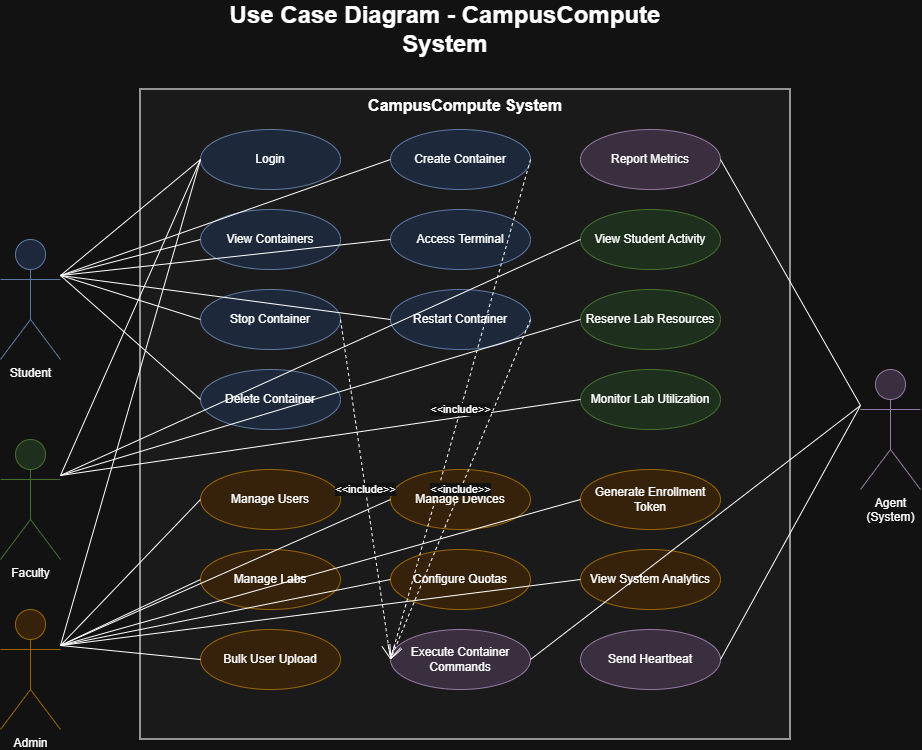

The diagram above was exported from draw.io. Its source (the exported page's mxGraphModel, read from the mxfile embedded in the PNG):
<mxGraphModel dx="1344" dy="1226" grid="1" gridSize="10" guides="1" tooltips="1" connect="1" arrows="1" fold="1" page="1" pageScale="1" pageWidth="1169" pageHeight="827" math="0" shadow="0">
  <root>
    <mxCell id="0" />
    <mxCell id="1" parent="0" />
    <mxCell id="title" parent="1" style="text;html=1;strokeColor=none;fillColor=none;align=center;verticalAlign=middle;whiteSpace=wrap;rounded=0;fontSize=24;fontStyle=1" value="Use Case Diagram - CampusCompute System" vertex="1">
      <mxGeometry height="40" width="500" x="334.5" y="20" as="geometry" />
    </mxCell>
    <mxCell id="system" parent="1" style="shape=rect;html=1;verticalAlign=top;fontStyle=1;whiteSpace=wrap;align=center;fontSize=16;fillColor=#f5f5f5;strokeColor=#666666;strokeWidth=2;" value="CampusCompute System" vertex="1">
      <mxGeometry height="650" width="650" x="280" y="100" as="geometry" />
    </mxCell>
    <mxCell id="student" parent="1" style="shape=umlActor;verticalLabelPosition=bottom;verticalAlign=top;html=1;outlineConnect=0;fillColor=#dae8fc;strokeColor=#6c8ebf;" value="Student" vertex="1">
      <mxGeometry height="120" width="60" x="140" y="250" as="geometry" />
    </mxCell>
    <mxCell id="faculty" parent="1" style="shape=umlActor;verticalLabelPosition=bottom;verticalAlign=top;html=1;outlineConnect=0;fillColor=#d5e8d4;strokeColor=#82b366;" value="Faculty" vertex="1">
      <mxGeometry height="120" width="60" x="140" y="450" as="geometry" />
    </mxCell>
    <mxCell id="admin" parent="1" style="shape=umlActor;verticalLabelPosition=bottom;verticalAlign=top;html=1;outlineConnect=0;fillColor=#ffe6cc;strokeColor=#d79b00;" value="Admin" vertex="1">
      <mxGeometry height="120" width="60" x="140" y="620" as="geometry" />
    </mxCell>
    <mxCell id="agent" parent="1" style="shape=umlActor;verticalLabelPosition=bottom;verticalAlign=top;html=1;outlineConnect=0;fillColor=#e1d5e7;strokeColor=#9673a6;" value="Agent&lt;br&gt;(System)" vertex="1">
      <mxGeometry height="120" width="60" x="1000" y="380" as="geometry" />
    </mxCell>
    <mxCell id="uc1" parent="1" style="ellipse;whiteSpace=wrap;html=1;fillColor=#dae8fc;strokeColor=#6c8ebf;" value="Login" vertex="1">
      <mxGeometry height="60" width="140" x="340" y="140" as="geometry" />
    </mxCell>
    <mxCell id="uc2" parent="1" style="ellipse;whiteSpace=wrap;html=1;fillColor=#dae8fc;strokeColor=#6c8ebf;" value="Create Container" vertex="1">
      <mxGeometry height="60" width="140" x="530" y="140" as="geometry" />
    </mxCell>
    <mxCell id="uc3" parent="1" style="ellipse;whiteSpace=wrap;html=1;fillColor=#dae8fc;strokeColor=#6c8ebf;" value="View Containers" vertex="1">
      <mxGeometry height="60" width="140" x="340" y="220" as="geometry" />
    </mxCell>
    <mxCell id="uc4" parent="1" style="ellipse;whiteSpace=wrap;html=1;fillColor=#dae8fc;strokeColor=#6c8ebf;" value="Access Terminal" vertex="1">
      <mxGeometry height="60" width="140" x="530" y="220" as="geometry" />
    </mxCell>
    <mxCell id="uc5" parent="1" style="ellipse;whiteSpace=wrap;html=1;fillColor=#dae8fc;strokeColor=#6c8ebf;" value="Stop Container" vertex="1">
      <mxGeometry height="60" width="140" x="340" y="300" as="geometry" />
    </mxCell>
    <mxCell id="uc6" parent="1" style="ellipse;whiteSpace=wrap;html=1;fillColor=#dae8fc;strokeColor=#6c8ebf;" value="Restart Container" vertex="1">
      <mxGeometry height="60" width="140" x="530" y="300" as="geometry" />
    </mxCell>
    <mxCell id="uc7" parent="1" style="ellipse;whiteSpace=wrap;html=1;fillColor=#dae8fc;strokeColor=#6c8ebf;" value="Delete Container" vertex="1">
      <mxGeometry height="60" width="140" x="340" y="380" as="geometry" />
    </mxCell>
    <mxCell id="uc8" parent="1" style="ellipse;whiteSpace=wrap;html=1;fillColor=#d5e8d4;strokeColor=#82b366;" value="View Student Activity" vertex="1">
      <mxGeometry height="60" width="140" x="720" y="220" as="geometry" />
    </mxCell>
    <mxCell id="uc9" parent="1" style="ellipse;whiteSpace=wrap;html=1;fillColor=#d5e8d4;strokeColor=#82b366;" value="Reserve Lab Resources" vertex="1">
      <mxGeometry height="60" width="140" x="720" y="300" as="geometry" />
    </mxCell>
    <mxCell id="uc10" parent="1" style="ellipse;whiteSpace=wrap;html=1;fillColor=#d5e8d4;strokeColor=#82b366;" value="Monitor Lab Utilization" vertex="1">
      <mxGeometry height="60" width="140" x="720" y="380" as="geometry" />
    </mxCell>
    <mxCell id="uc11" parent="1" style="ellipse;whiteSpace=wrap;html=1;fillColor=#ffe6cc;strokeColor=#d79b00;" value="Manage Users" vertex="1">
      <mxGeometry height="60" width="140" x="340" y="480" as="geometry" />
    </mxCell>
    <mxCell id="uc12" parent="1" style="ellipse;whiteSpace=wrap;html=1;fillColor=#ffe6cc;strokeColor=#d79b00;" value="Manage Devices" vertex="1">
      <mxGeometry height="60" width="140" x="530" y="480" as="geometry" />
    </mxCell>
    <mxCell id="uc13" parent="1" style="ellipse;whiteSpace=wrap;html=1;fillColor=#ffe6cc;strokeColor=#d79b00;" value="Generate Enrollment Token" vertex="1">
      <mxGeometry height="60" width="140" x="720" y="480" as="geometry" />
    </mxCell>
    <mxCell id="uc14" parent="1" style="ellipse;whiteSpace=wrap;html=1;fillColor=#ffe6cc;strokeColor=#d79b00;" value="Manage Labs" vertex="1">
      <mxGeometry height="60" width="140" x="340" y="560" as="geometry" />
    </mxCell>
    <mxCell id="uc15" parent="1" style="ellipse;whiteSpace=wrap;html=1;fillColor=#ffe6cc;strokeColor=#d79b00;" value="Configure Quotas" vertex="1">
      <mxGeometry height="60" width="140" x="530" y="560" as="geometry" />
    </mxCell>
    <mxCell id="uc16" parent="1" style="ellipse;whiteSpace=wrap;html=1;fillColor=#ffe6cc;strokeColor=#d79b00;" value="View System Analytics" vertex="1">
      <mxGeometry height="60" width="140" x="720" y="560" as="geometry" />
    </mxCell>
    <mxCell id="uc17" parent="1" style="ellipse;whiteSpace=wrap;html=1;fillColor=#ffe6cc;strokeColor=#d79b00;" value="Bulk User Upload" vertex="1">
      <mxGeometry height="60" width="140" x="340" y="640" as="geometry" />
    </mxCell>
    <mxCell id="uc18" parent="1" style="ellipse;whiteSpace=wrap;html=1;fillColor=#e1d5e7;strokeColor=#9673a6;" value="Report Metrics" vertex="1">
      <mxGeometry height="60" width="140" x="720" y="140" as="geometry" />
    </mxCell>
    <mxCell id="uc19" parent="1" style="ellipse;whiteSpace=wrap;html=1;fillColor=#e1d5e7;strokeColor=#9673a6;" value="Execute Container Commands" vertex="1">
      <mxGeometry height="60" width="140" x="530" y="640" as="geometry" />
    </mxCell>
    <mxCell id="uc20" parent="1" style="ellipse;whiteSpace=wrap;html=1;fillColor=#e1d5e7;strokeColor=#9673a6;" value="Send Heartbeat" vertex="1">
      <mxGeometry height="60" width="140" x="720" y="640" as="geometry" />
    </mxCell>
    <mxCell id="assoc1" edge="1" parent="1" source="student" style="endArrow=none;html=1;rounded=0;exitX=1;exitY=0.3;exitDx=0;exitDy=0;exitPerimeter=0;entryX=0;entryY=0.5;entryDx=0;entryDy=0;" target="uc1" value="">
      <mxGeometry height="50" relative="1" width="50" as="geometry">
        <mxPoint x="400" y="400" as="sourcePoint" />
        <mxPoint x="450" y="350" as="targetPoint" />
      </mxGeometry>
    </mxCell>
    <mxCell id="assoc2" edge="1" parent="1" source="student" style="endArrow=none;html=1;rounded=0;exitX=1;exitY=0.3;exitDx=0;exitDy=0;exitPerimeter=0;entryX=0;entryY=0.5;entryDx=0;entryDy=0;" target="uc2" value="">
      <mxGeometry height="50" relative="1" width="50" as="geometry">
        <mxPoint x="400" y="400" as="sourcePoint" />
        <mxPoint x="450" y="350" as="targetPoint" />
      </mxGeometry>
    </mxCell>
    <mxCell id="assoc3" edge="1" parent="1" source="student" style="endArrow=none;html=1;rounded=0;exitX=1;exitY=0.3;exitDx=0;exitDy=0;exitPerimeter=0;entryX=0;entryY=0.5;entryDx=0;entryDy=0;" target="uc3" value="">
      <mxGeometry height="50" relative="1" width="50" as="geometry">
        <mxPoint x="400" y="400" as="sourcePoint" />
        <mxPoint x="450" y="350" as="targetPoint" />
      </mxGeometry>
    </mxCell>
    <mxCell id="assoc4" edge="1" parent="1" source="student" style="endArrow=none;html=1;rounded=0;exitX=1;exitY=0.3;exitDx=0;exitDy=0;exitPerimeter=0;entryX=0;entryY=0.5;entryDx=0;entryDy=0;" target="uc4" value="">
      <mxGeometry height="50" relative="1" width="50" as="geometry">
        <mxPoint x="400" y="400" as="sourcePoint" />
        <mxPoint x="450" y="350" as="targetPoint" />
      </mxGeometry>
    </mxCell>
    <mxCell id="assoc5" edge="1" parent="1" source="student" style="endArrow=none;html=1;rounded=0;exitX=1;exitY=0.3;exitDx=0;exitDy=0;exitPerimeter=0;entryX=0;entryY=0.5;entryDx=0;entryDy=0;" target="uc5" value="">
      <mxGeometry height="50" relative="1" width="50" as="geometry">
        <mxPoint x="400" y="400" as="sourcePoint" />
        <mxPoint x="450" y="350" as="targetPoint" />
      </mxGeometry>
    </mxCell>
    <mxCell id="assoc6" edge="1" parent="1" source="student" style="endArrow=none;html=1;rounded=0;exitX=1;exitY=0.3;exitDx=0;exitDy=0;exitPerimeter=0;entryX=0;entryY=0.5;entryDx=0;entryDy=0;" target="uc6" value="">
      <mxGeometry height="50" relative="1" width="50" as="geometry">
        <mxPoint x="400" y="400" as="sourcePoint" />
        <mxPoint x="450" y="350" as="targetPoint" />
      </mxGeometry>
    </mxCell>
    <mxCell id="assoc7" edge="1" parent="1" source="student" style="endArrow=none;html=1;rounded=0;exitX=1;exitY=0.3;exitDx=0;exitDy=0;exitPerimeter=0;entryX=0;entryY=0.5;entryDx=0;entryDy=0;" target="uc7" value="">
      <mxGeometry height="50" relative="1" width="50" as="geometry">
        <mxPoint x="400" y="400" as="sourcePoint" />
        <mxPoint x="450" y="350" as="targetPoint" />
      </mxGeometry>
    </mxCell>
    <mxCell id="assoc8" edge="1" parent="1" source="faculty" style="endArrow=none;html=1;rounded=0;exitX=1;exitY=0.3;exitDx=0;exitDy=0;exitPerimeter=0;entryX=0;entryY=0.5;entryDx=0;entryDy=0;" target="uc1" value="">
      <mxGeometry height="50" relative="1" width="50" as="geometry">
        <mxPoint x="400" y="400" as="sourcePoint" />
        <mxPoint x="450" y="350" as="targetPoint" />
      </mxGeometry>
    </mxCell>
    <mxCell id="assoc9" edge="1" parent="1" source="faculty" style="endArrow=none;html=1;rounded=0;exitX=1;exitY=0.3;exitDx=0;exitDy=0;exitPerimeter=0;entryX=0;entryY=0.5;entryDx=0;entryDy=0;" target="uc8" value="">
      <mxGeometry height="50" relative="1" width="50" as="geometry">
        <mxPoint x="400" y="400" as="sourcePoint" />
        <mxPoint x="450" y="350" as="targetPoint" />
      </mxGeometry>
    </mxCell>
    <mxCell id="assoc10" edge="1" parent="1" source="faculty" style="endArrow=none;html=1;rounded=0;exitX=1;exitY=0.3;exitDx=0;exitDy=0;exitPerimeter=0;entryX=0;entryY=0.5;entryDx=0;entryDy=0;" target="uc9" value="">
      <mxGeometry height="50" relative="1" width="50" as="geometry">
        <mxPoint x="400" y="400" as="sourcePoint" />
        <mxPoint x="450" y="350" as="targetPoint" />
      </mxGeometry>
    </mxCell>
    <mxCell id="assoc11" edge="1" parent="1" source="faculty" style="endArrow=none;html=1;rounded=0;exitX=1;exitY=0.3;exitDx=0;exitDy=0;exitPerimeter=0;entryX=0;entryY=0.5;entryDx=0;entryDy=0;" target="uc10" value="">
      <mxGeometry height="50" relative="1" width="50" as="geometry">
        <mxPoint x="400" y="400" as="sourcePoint" />
        <mxPoint x="450" y="350" as="targetPoint" />
      </mxGeometry>
    </mxCell>
    <mxCell id="assoc12" edge="1" parent="1" source="admin" style="endArrow=none;html=1;rounded=0;exitX=1;exitY=0.3;exitDx=0;exitDy=0;exitPerimeter=0;entryX=0;entryY=0.5;entryDx=0;entryDy=0;" target="uc1" value="">
      <mxGeometry height="50" relative="1" width="50" as="geometry">
        <mxPoint x="400" y="500" as="sourcePoint" />
        <mxPoint x="450" y="450" as="targetPoint" />
      </mxGeometry>
    </mxCell>
    <mxCell id="assoc13" edge="1" parent="1" source="admin" style="endArrow=none;html=1;rounded=0;exitX=1;exitY=0.3;exitDx=0;exitDy=0;exitPerimeter=0;entryX=0;entryY=0.5;entryDx=0;entryDy=0;" target="uc11" value="">
      <mxGeometry height="50" relative="1" width="50" as="geometry">
        <mxPoint x="400" y="500" as="sourcePoint" />
        <mxPoint x="450" y="450" as="targetPoint" />
      </mxGeometry>
    </mxCell>
    <mxCell id="assoc14" edge="1" parent="1" source="admin" style="endArrow=none;html=1;rounded=0;exitX=1;exitY=0.3;exitDx=0;exitDy=0;exitPerimeter=0;entryX=0;entryY=0.5;entryDx=0;entryDy=0;" target="uc12" value="">
      <mxGeometry height="50" relative="1" width="50" as="geometry">
        <mxPoint x="400" y="500" as="sourcePoint" />
        <mxPoint x="450" y="450" as="targetPoint" />
      </mxGeometry>
    </mxCell>
    <mxCell id="assoc15" edge="1" parent="1" source="admin" style="endArrow=none;html=1;rounded=0;exitX=1;exitY=0.3;exitDx=0;exitDy=0;exitPerimeter=0;entryX=0;entryY=0.5;entryDx=0;entryDy=0;" target="uc13" value="">
      <mxGeometry height="50" relative="1" width="50" as="geometry">
        <mxPoint x="400" y="500" as="sourcePoint" />
        <mxPoint x="450" y="450" as="targetPoint" />
      </mxGeometry>
    </mxCell>
    <mxCell id="assoc16" edge="1" parent="1" source="admin" style="endArrow=none;html=1;rounded=0;exitX=1;exitY=0.3;exitDx=0;exitDy=0;exitPerimeter=0;entryX=0;entryY=0.5;entryDx=0;entryDy=0;" target="uc14" value="">
      <mxGeometry height="50" relative="1" width="50" as="geometry">
        <mxPoint x="400" y="500" as="sourcePoint" />
        <mxPoint x="450" y="450" as="targetPoint" />
      </mxGeometry>
    </mxCell>
    <mxCell id="assoc17" edge="1" parent="1" source="admin" style="endArrow=none;html=1;rounded=0;exitX=1;exitY=0.3;exitDx=0;exitDy=0;exitPerimeter=0;entryX=0;entryY=0.5;entryDx=0;entryDy=0;" target="uc15" value="">
      <mxGeometry height="50" relative="1" width="50" as="geometry">
        <mxPoint x="400" y="500" as="sourcePoint" />
        <mxPoint x="450" y="450" as="targetPoint" />
      </mxGeometry>
    </mxCell>
    <mxCell id="assoc18" edge="1" parent="1" source="admin" style="endArrow=none;html=1;rounded=0;exitX=1;exitY=0.3;exitDx=0;exitDy=0;exitPerimeter=0;entryX=0;entryY=0.5;entryDx=0;entryDy=0;" target="uc16" value="">
      <mxGeometry height="50" relative="1" width="50" as="geometry">
        <mxPoint x="400" y="500" as="sourcePoint" />
        <mxPoint x="450" y="450" as="targetPoint" />
      </mxGeometry>
    </mxCell>
    <mxCell id="assoc19" edge="1" parent="1" source="admin" style="endArrow=none;html=1;rounded=0;exitX=1;exitY=0.3;exitDx=0;exitDy=0;exitPerimeter=0;entryX=0;entryY=0.5;entryDx=0;entryDy=0;" target="uc17" value="">
      <mxGeometry height="50" relative="1" width="50" as="geometry">
        <mxPoint x="400" y="500" as="sourcePoint" />
        <mxPoint x="450" y="450" as="targetPoint" />
      </mxGeometry>
    </mxCell>
    <mxCell id="assoc20" edge="1" parent="1" source="agent" style="endArrow=none;html=1;rounded=0;exitX=0;exitY=0.3;exitDx=0;exitDy=0;exitPerimeter=0;entryX=1;entryY=0.5;entryDx=0;entryDy=0;" target="uc18" value="">
      <mxGeometry height="50" relative="1" width="50" as="geometry">
        <mxPoint x="800" y="400" as="sourcePoint" />
        <mxPoint x="850" y="350" as="targetPoint" />
      </mxGeometry>
    </mxCell>
    <mxCell id="assoc21" edge="1" parent="1" source="agent" style="endArrow=none;html=1;rounded=0;exitX=0;exitY=0.3;exitDx=0;exitDy=0;exitPerimeter=0;entryX=1;entryY=0.5;entryDx=0;entryDy=0;" target="uc19" value="">
      <mxGeometry height="50" relative="1" width="50" as="geometry">
        <mxPoint x="800" y="500" as="sourcePoint" />
        <mxPoint x="850" y="450" as="targetPoint" />
      </mxGeometry>
    </mxCell>
    <mxCell id="assoc22" edge="1" parent="1" source="agent" style="endArrow=none;html=1;rounded=0;exitX=0;exitY=0.3;exitDx=0;exitDy=0;exitPerimeter=0;entryX=1;entryY=0.5;entryDx=0;entryDy=0;" target="uc20" value="">
      <mxGeometry height="50" relative="1" width="50" as="geometry">
        <mxPoint x="800" y="500" as="sourcePoint" />
        <mxPoint x="850" y="450" as="targetPoint" />
      </mxGeometry>
    </mxCell>
    <mxCell id="include1" edge="1" parent="1" source="uc2" style="endArrow=open;endSize=12;dashed=1;html=1;rounded=0;exitX=1;exitY=0.5;exitDx=0;exitDy=0;entryX=0;entryY=0.5;entryDx=0;entryDy=0;" target="uc19" value="&amp;lt;&amp;lt;include&amp;gt;&amp;gt;">
      <mxGeometry relative="1" width="160" as="geometry">
        <mxPoint x="500" y="400" as="sourcePoint" />
        <mxPoint x="660" y="400" as="targetPoint" />
      </mxGeometry>
    </mxCell>
    <mxCell id="include2" edge="1" parent="1" source="uc5" style="endArrow=open;endSize=12;dashed=1;html=1;rounded=0;exitX=1;exitY=0.5;exitDx=0;exitDy=0;entryX=0;entryY=0.5;entryDx=0;entryDy=0;" target="uc19" value="&amp;lt;&amp;lt;include&amp;gt;&amp;gt;">
      <mxGeometry relative="1" width="160" as="geometry">
        <mxPoint x="500" y="400" as="sourcePoint" />
        <mxPoint x="660" y="400" as="targetPoint" />
      </mxGeometry>
    </mxCell>
    <mxCell id="include3" edge="1" parent="1" source="uc6" style="endArrow=open;endSize=12;dashed=1;html=1;rounded=0;exitX=1;exitY=0.5;exitDx=0;exitDy=0;entryX=0;entryY=0.5;entryDx=0;entryDy=0;" target="uc19" value="&amp;lt;&amp;lt;include&amp;gt;&amp;gt;">
      <mxGeometry relative="1" width="160" as="geometry">
        <mxPoint x="500" y="400" as="sourcePoint" />
        <mxPoint x="660" y="400" as="targetPoint" />
      </mxGeometry>
    </mxCell>
  </root>
</mxGraphModel>